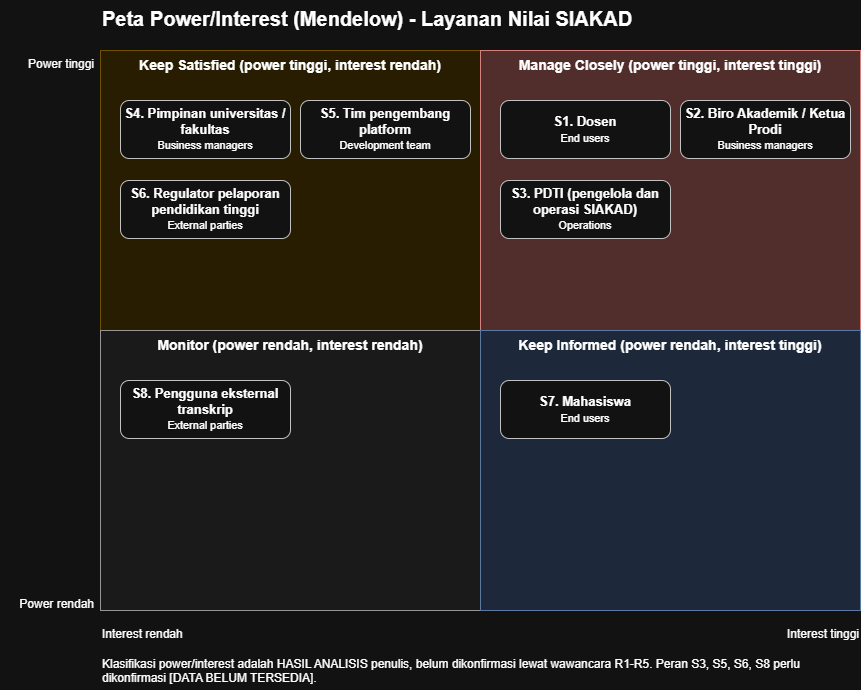

The diagram above was exported from draw.io. Its source (the exported page's mxGraphModel, read from the mxfile embedded in the PNG):
<mxGraphModel dx="1338" dy="730" grid="0" gridSize="10" guides="1" tooltips="1" connect="1" arrows="1" fold="1" page="0" pageScale="1" pageWidth="827" pageHeight="1169" math="0" shadow="0" adaptiveColors="auto">
  <root>
    <mxCell id="0" />
    <mxCell id="1" parent="0" />
    <mxCell id="title" parent="1" style="text;html=1;fontSize=20;fontStyle=1;align=left;" value="Peta Power/Interest (Mendelow) - Layanan Nilai SIAKAD" vertex="1">
      <mxGeometry height="30" width="760" x="100" y="10" as="geometry" />
    </mxCell>
    <mxCell id="qTL" parent="1" style="rounded=0;whiteSpace=wrap;html=1;container=1;pointerEvents=0;verticalAlign=top;fontSize=14;fontStyle=1;fillColor=#fff2cc;strokeColor=#d6b656;" value="Keep Satisfied (power tinggi, interest rendah)" vertex="1">
      <mxGeometry height="280" width="380" x="100" y="60" as="geometry" />
    </mxCell>
    <mxCell id="S4" parent="qTL" style="rounded=1;whiteSpace=wrap;html=1;fontSize=13;fillColor=#ffffff;strokeColor=#333333;" value="&lt;b&gt;S4. Pimpinan universitas / fakultas&lt;/b&gt;&lt;br&gt;&lt;small&gt;Business managers&lt;/small&gt;" vertex="1">
      <mxGeometry height="58" width="170" x="20" y="50" as="geometry" />
    </mxCell>
    <mxCell id="S5" parent="qTL" style="rounded=1;whiteSpace=wrap;html=1;fontSize=13;fillColor=#ffffff;strokeColor=#333333;" value="&lt;b&gt;S5. Tim pengembang platform&lt;/b&gt;&lt;br&gt;&lt;small&gt;Development team&lt;/small&gt;" vertex="1">
      <mxGeometry height="58" width="170" x="200" y="50" as="geometry" />
    </mxCell>
    <mxCell id="S6" parent="qTL" style="rounded=1;whiteSpace=wrap;html=1;fontSize=13;fillColor=#ffffff;strokeColor=#333333;" value="&lt;b&gt;S6. Regulator pelaporan pendidikan tinggi&lt;/b&gt;&lt;br&gt;&lt;small&gt;External parties&lt;/small&gt;" vertex="1">
      <mxGeometry height="58" width="170" x="20" y="130" as="geometry" />
    </mxCell>
    <mxCell id="qTR" parent="1" style="rounded=0;whiteSpace=wrap;html=1;container=1;pointerEvents=0;verticalAlign=top;fontSize=14;fontStyle=1;fillColor=#f8cecc;strokeColor=#b85450;" value="Manage Closely (power tinggi, interest tinggi)" vertex="1">
      <mxGeometry height="280" width="380" x="480" y="60" as="geometry" />
    </mxCell>
    <mxCell id="S1" parent="qTR" style="rounded=1;whiteSpace=wrap;html=1;fontSize=13;fillColor=#ffffff;strokeColor=#333333;" value="&lt;b&gt;S1. Dosen&lt;/b&gt;&lt;br&gt;&lt;small&gt;End users&lt;/small&gt;" vertex="1">
      <mxGeometry height="58" width="170" x="20" y="50" as="geometry" />
    </mxCell>
    <mxCell id="S2" parent="qTR" style="rounded=1;whiteSpace=wrap;html=1;fontSize=13;fillColor=#ffffff;strokeColor=#333333;" value="&lt;b&gt;S2. Biro Akademik / Ketua Prodi&lt;/b&gt;&lt;br&gt;&lt;small&gt;Business managers&lt;/small&gt;" vertex="1">
      <mxGeometry height="58" width="170" x="200" y="50" as="geometry" />
    </mxCell>
    <mxCell id="S3" parent="qTR" style="rounded=1;whiteSpace=wrap;html=1;fontSize=13;fillColor=#ffffff;strokeColor=#333333;" value="&lt;b&gt;S3. PDTI (pengelola dan operasi SIAKAD)&lt;/b&gt;&lt;br&gt;&lt;small&gt;Operations&lt;/small&gt;" vertex="1">
      <mxGeometry height="58" width="170" x="20" y="130" as="geometry" />
    </mxCell>
    <mxCell id="qBL" parent="1" style="rounded=0;whiteSpace=wrap;html=1;container=1;pointerEvents=0;verticalAlign=top;fontSize=14;fontStyle=1;fillColor=#f5f5f5;strokeColor=#666666;" value="Monitor (power rendah, interest rendah)" vertex="1">
      <mxGeometry height="280" width="380" x="100" y="340" as="geometry" />
    </mxCell>
    <mxCell id="S8" parent="qBL" style="rounded=1;whiteSpace=wrap;html=1;fontSize=13;fillColor=#ffffff;strokeColor=#333333;" value="&lt;b&gt;S8. Pengguna eksternal transkrip&lt;/b&gt;&lt;br&gt;&lt;small&gt;External parties&lt;/small&gt;" vertex="1">
      <mxGeometry height="58" width="170" x="20" y="50" as="geometry" />
    </mxCell>
    <mxCell id="qBR" parent="1" style="rounded=0;whiteSpace=wrap;html=1;container=1;pointerEvents=0;verticalAlign=top;fontSize=14;fontStyle=1;fillColor=#dae8fc;strokeColor=#6c8ebf;" value="Keep Informed (power rendah, interest tinggi)" vertex="1">
      <mxGeometry height="280" width="380" x="480" y="340" as="geometry" />
    </mxCell>
    <mxCell id="S7" parent="qBR" style="rounded=1;whiteSpace=wrap;html=1;fontSize=13;fillColor=#ffffff;strokeColor=#333333;" value="&lt;b&gt;S7. Mahasiswa&lt;/b&gt;&lt;br&gt;&lt;small&gt;End users&lt;/small&gt;" vertex="1">
      <mxGeometry height="58" width="170" x="20" y="50" as="geometry" />
    </mxCell>
    <mxCell id="ax1" parent="1" style="text;html=1;fontSize=12;align=right;" value="Power tinggi" vertex="1">
      <mxGeometry height="20" width="95" y="60" as="geometry" />
    </mxCell>
    <mxCell id="ax2" parent="1" style="text;html=1;fontSize=12;align=right;" value="Power rendah" vertex="1">
      <mxGeometry height="20" width="95" y="600" as="geometry" />
    </mxCell>
    <mxCell id="ax3" parent="1" style="text;html=1;fontSize=12;align=left;" value="Interest rendah" vertex="1">
      <mxGeometry height="20" width="150" x="100" y="630" as="geometry" />
    </mxCell>
    <mxCell id="ax4" parent="1" style="text;html=1;fontSize=12;align=right;" value="Interest tinggi" vertex="1">
      <mxGeometry height="20" width="150" x="710" y="630" as="geometry" />
    </mxCell>
    <mxCell id="note" parent="1" style="text;html=1;fontSize=12;align=left;whiteSpace=wrap;" value="Klasifikasi power/interest adalah HASIL ANALISIS penulis, belum dikonfirmasi lewat wawancara R1-R5. Peran S3, S5, S6, S8 perlu dikonfirmasi [DATA BELUM TERSEDIA]." vertex="1">
      <mxGeometry height="40" width="760" x="100" y="660" as="geometry" />
    </mxCell>
  </root>
</mxGraphModel>